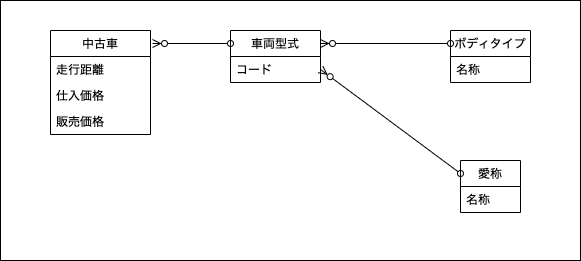

The diagram above was exported from draw.io. Its source (the exported page's mxGraphModel, read from the mxfile embedded in the PNG):
<mxGraphModel dx="479" dy="472" grid="1" gridSize="10" guides="1" tooltips="1" connect="1" arrows="1" fold="1" page="1" pageScale="1" pageWidth="850" pageHeight="1100" math="0" shadow="0">
  <root>
    <mxCell id="0" />
    <mxCell id="1" parent="0" />
    <mxCell id="34" value="" style="rounded=0;whiteSpace=wrap;html=1;" parent="1" vertex="1">
      <mxGeometry x="160" y="70" width="580" height="260" as="geometry" />
    </mxCell>
    <mxCell id="85" style="edgeStyle=none;html=1;entryX=0;entryY=0.25;entryDx=0;entryDy=0;startArrow=ERzeroToMany;startFill=0;endArrow=oval;endFill=0;exitX=1;exitY=0.25;exitDx=0;exitDy=0;" edge="1" parent="1" source="38" target="81">
      <mxGeometry relative="1" as="geometry" />
    </mxCell>
    <mxCell id="38" value="車両型式" style="swimlane;fontStyle=0;childLayout=stackLayout;horizontal=1;startSize=26;fillColor=none;horizontalStack=0;resizeParent=1;resizeParentMax=0;resizeLast=0;collapsible=0;marginBottom=0;swimlaneLine=1;strokeColor=default;connectable=1;allowArrows=1;" parent="1" vertex="1">
      <mxGeometry x="390" y="100" width="90" height="52" as="geometry">
        <mxRectangle x="390" y="120" width="80" height="26" as="alternateBounds" />
      </mxGeometry>
    </mxCell>
    <mxCell id="46" value="コード" style="text;strokeColor=none;fillColor=none;align=left;verticalAlign=top;spacingLeft=4;spacingRight=4;overflow=hidden;rotatable=0;points=[[0,0.5],[1,0.5]];portConstraint=eastwest;" parent="38" vertex="1">
      <mxGeometry y="26" width="90" height="26" as="geometry" />
    </mxCell>
    <mxCell id="66" style="edgeStyle=none;html=1;entryX=0;entryY=0.25;entryDx=0;entryDy=0;startArrow=ERzeroToMany;startFill=0;endArrow=oval;endFill=0;exitX=1.02;exitY=0.125;exitDx=0;exitDy=0;exitPerimeter=0;" parent="1" source="64" target="38" edge="1">
      <mxGeometry relative="1" as="geometry" />
    </mxCell>
    <mxCell id="64" value="中古車" style="swimlane;fontStyle=0;childLayout=stackLayout;horizontal=1;startSize=26;fillColor=none;horizontalStack=0;resizeParent=1;resizeParentMax=0;resizeLast=0;collapsible=0;marginBottom=0;swimlaneLine=1;strokeColor=default;connectable=1;allowArrows=1;" parent="1" vertex="1">
      <mxGeometry x="210" y="100" width="100" height="104" as="geometry">
        <mxRectangle x="390" y="120" width="80" height="26" as="alternateBounds" />
      </mxGeometry>
    </mxCell>
    <mxCell id="65" value="走行距離" style="text;strokeColor=none;fillColor=none;align=left;verticalAlign=top;spacingLeft=4;spacingRight=4;overflow=hidden;rotatable=0;points=[[0,0.5],[1,0.5]];portConstraint=eastwest;" parent="64" vertex="1">
      <mxGeometry y="26" width="100" height="26" as="geometry" />
    </mxCell>
    <mxCell id="76" value="仕入価格" style="text;strokeColor=none;fillColor=none;align=left;verticalAlign=top;spacingLeft=4;spacingRight=4;overflow=hidden;rotatable=0;points=[[0,0.5],[1,0.5]];portConstraint=eastwest;" parent="64" vertex="1">
      <mxGeometry y="52" width="100" height="26" as="geometry" />
    </mxCell>
    <mxCell id="77" value="販売価格" style="text;strokeColor=none;fillColor=none;align=left;verticalAlign=top;spacingLeft=4;spacingRight=4;overflow=hidden;rotatable=0;points=[[0,0.5],[1,0.5]];portConstraint=eastwest;" parent="64" vertex="1">
      <mxGeometry y="78" width="100" height="26" as="geometry" />
    </mxCell>
    <mxCell id="81" value="ボディタイプ" style="swimlane;fontStyle=0;childLayout=stackLayout;horizontal=1;startSize=26;fillColor=none;horizontalStack=0;resizeParent=1;resizeParentMax=0;resizeLast=0;collapsible=0;marginBottom=0;swimlaneLine=1;strokeColor=default;connectable=1;allowArrows=1;" vertex="1" parent="1">
      <mxGeometry x="610" y="100" width="80" height="52" as="geometry">
        <mxRectangle x="390" y="120" width="80" height="26" as="alternateBounds" />
      </mxGeometry>
    </mxCell>
    <mxCell id="82" value="名称" style="text;strokeColor=none;fillColor=none;align=left;verticalAlign=top;spacingLeft=4;spacingRight=4;overflow=hidden;rotatable=0;points=[[0,0.5],[1,0.5]];portConstraint=eastwest;" vertex="1" parent="81">
      <mxGeometry y="26" width="80" height="26" as="geometry" />
    </mxCell>
    <mxCell id="83" value="愛称" style="swimlane;fontStyle=0;childLayout=stackLayout;horizontal=1;startSize=26;fillColor=none;horizontalStack=0;resizeParent=1;resizeParentMax=0;resizeLast=0;collapsible=0;marginBottom=0;swimlaneLine=1;strokeColor=default;connectable=1;allowArrows=1;" vertex="1" parent="1">
      <mxGeometry x="620" y="230" width="60" height="52" as="geometry">
        <mxRectangle x="390" y="120" width="80" height="26" as="alternateBounds" />
      </mxGeometry>
    </mxCell>
    <mxCell id="84" value="名称" style="text;strokeColor=none;fillColor=none;align=left;verticalAlign=top;spacingLeft=4;spacingRight=4;overflow=hidden;rotatable=0;points=[[0,0.5],[1,0.5]];portConstraint=eastwest;" vertex="1" parent="83">
      <mxGeometry y="26" width="60" height="26" as="geometry" />
    </mxCell>
    <mxCell id="86" style="edgeStyle=none;html=1;entryX=0;entryY=0.25;entryDx=0;entryDy=0;exitX=1;exitY=0.5;exitDx=0;exitDy=0;startArrow=ERzeroToMany;startFill=0;endArrow=oval;endFill=0;" edge="1" parent="1" source="46" target="83">
      <mxGeometry relative="1" as="geometry" />
    </mxCell>
  </root>
</mxGraphModel>